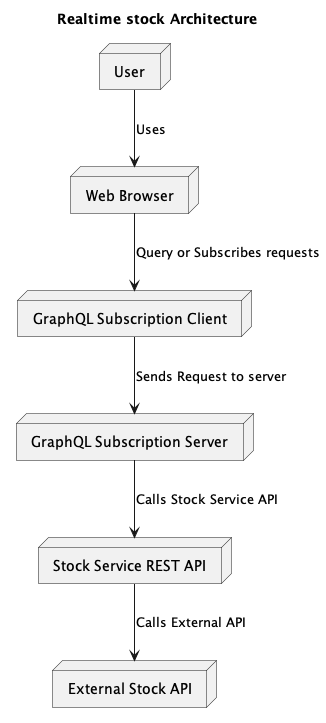

The diagram above was rendered by PlantUML. Its source (embedded in the PNG):
@startuml "Realtime stock Architecture"

title Realtime stock Architecture

node "User" as User
node "Web Browser" as Browser
node "GraphQL Subscription Client" as GraphQLClient
node "GraphQL Subscription Server" as GraphQLServer
node "Stock Service REST API" as StockService
node "External Stock API" as ExternalAPI

User --> Browser : Uses
Browser --> GraphQLClient : Query or Subscribes requests
GraphQLClient --> GraphQLServer : Sends Request to server
GraphQLServer --> StockService : Calls Stock Service API
StockService --> ExternalAPI : Calls External API

@enduml